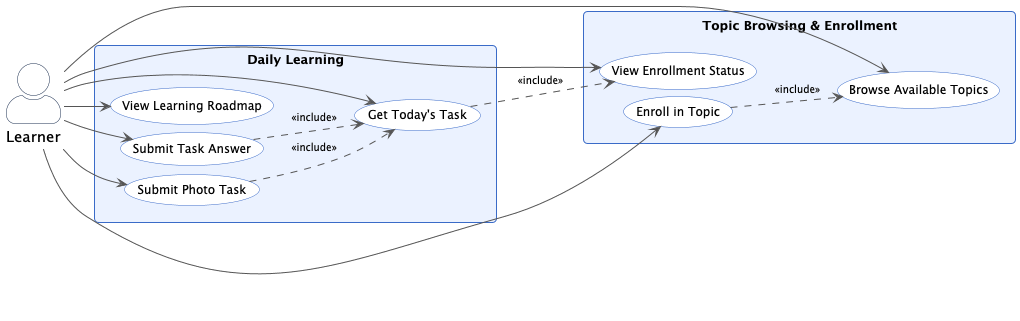

The diagram above was rendered by PlantUML. Its source (embedded in the PNG):
@startuml Learner Use Cases (2/3)

left to right direction

skinparam packageStyle rectangle
skinparam actorStyle awesome
skinparam defaultFontSize 13
skinparam usecaseFontSize 12
skinparam actorFontSize 15
skinparam backgroundColor white
skinparam nodesep 8
skinparam ranksep 25
skinparam padding 4
skinparam roundcorner 8
skinparam ArrowColor #555555
skinparam ArrowFontSize 10
skinparam rectangleBackgroundColor #EBF2FF
skinparam rectangleBorderColor #3A6BC8
skinparam rectangleFontSize 13
skinparam rectangleFontStyle bold
skinparam usecaseBackgroundColor #FFFFFF
skinparam usecaseBorderColor #3A6BC8
skinparam ActorBackgroundColor #FFFFFF
skinparam ActorBorderColor #1A2E50

actor Learner

rectangle "Topic Browsing & Enrollment" {
  usecase "Browse Available Topics" as UC_TOPIC_LIST
  usecase "Enroll in Topic" as UC_TOPIC_ENROLL
  usecase "View Enrollment Status" as UC_TOPIC_ENROLLMENT
}

rectangle "Daily Learning" {
  usecase "Get Today's Task" as UC_TASK_TODAY
  usecase "Submit Task Answer" as UC_TASK_SUBMIT
  usecase "Submit Photo Task" as UC_TASK_PHOTO
  usecase "View Learning Roadmap" as UC_ROADMAP
}

Learner --> UC_TOPIC_LIST
Learner --> UC_TOPIC_ENROLL
Learner --> UC_TOPIC_ENROLLMENT

Learner --> UC_TASK_TODAY
Learner --> UC_TASK_SUBMIT
Learner --> UC_TASK_PHOTO
Learner --> UC_ROADMAP

UC_TOPIC_ENROLL ..> UC_TOPIC_LIST : <<include>>
UC_TASK_TODAY ..> UC_TOPIC_ENROLLMENT : <<include>>
UC_TASK_SUBMIT ..> UC_TASK_TODAY : <<include>>
UC_TASK_PHOTO ..> UC_TASK_TODAY : <<include>>

@enduml